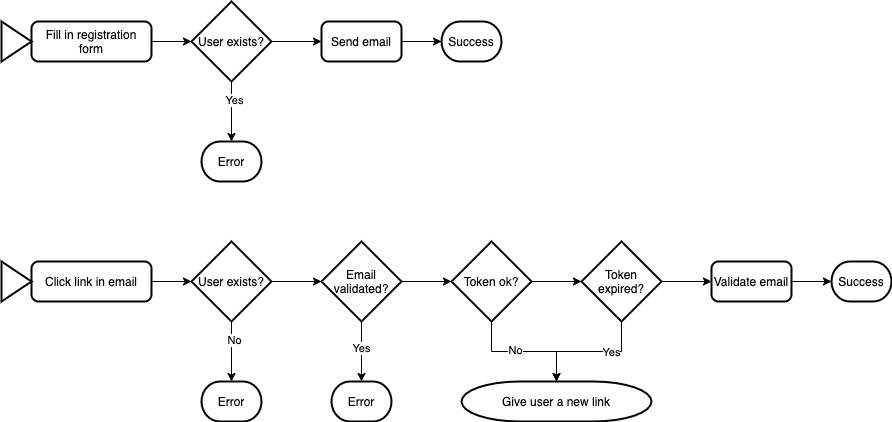

The diagram above was exported from draw.io. Its source (the exported page's mxGraphModel, read from the mxfile embedded in the PNG):
<mxGraphModel dx="2253" dy="946" grid="1" gridSize="10" guides="1" tooltips="1" connect="1" arrows="1" fold="1" page="1" pageScale="1" pageWidth="827" pageHeight="1169" math="0" shadow="0">
  <root>
    <mxCell id="0" />
    <mxCell id="1" parent="0" />
    <mxCell id="5XD5Y7HkYczcQMqu_zX6-6" style="edgeStyle=orthogonalEdgeStyle;rounded=0;orthogonalLoop=1;jettySize=auto;html=1;exitX=0.5;exitY=1;exitDx=0;exitDy=0;exitPerimeter=0;entryX=0.5;entryY=0;entryDx=0;entryDy=0;entryPerimeter=0;" parent="1" source="5XD5Y7HkYczcQMqu_zX6-2" target="5XD5Y7HkYczcQMqu_zX6-34" edge="1">
      <mxGeometry relative="1" as="geometry">
        <mxPoint x="230" y="160" as="targetPoint" />
      </mxGeometry>
    </mxCell>
    <mxCell id="5XD5Y7HkYczcQMqu_zX6-7" value="Yes" style="edgeLabel;html=1;align=center;verticalAlign=middle;resizable=0;points=[];" parent="5XD5Y7HkYczcQMqu_zX6-6" vertex="1" connectable="0">
      <mxGeometry x="-0.4" y="2" relative="1" as="geometry">
        <mxPoint as="offset" />
      </mxGeometry>
    </mxCell>
    <mxCell id="5XD5Y7HkYczcQMqu_zX6-11" style="edgeStyle=orthogonalEdgeStyle;rounded=0;orthogonalLoop=1;jettySize=auto;html=1;exitX=1;exitY=0.5;exitDx=0;exitDy=0;exitPerimeter=0;entryX=0;entryY=0.5;entryDx=0;entryDy=0;" parent="1" source="5XD5Y7HkYczcQMqu_zX6-2" target="5XD5Y7HkYczcQMqu_zX6-10" edge="1">
      <mxGeometry relative="1" as="geometry" />
    </mxCell>
    <mxCell id="5XD5Y7HkYczcQMqu_zX6-2" value="User exists?" style="strokeWidth=2;html=1;shape=mxgraph.flowchart.decision;whiteSpace=wrap;" parent="1" vertex="1">
      <mxGeometry x="190" y="20" width="80" height="80" as="geometry" />
    </mxCell>
    <mxCell id="5XD5Y7HkYczcQMqu_zX6-8" style="edgeStyle=orthogonalEdgeStyle;rounded=0;orthogonalLoop=1;jettySize=auto;html=1;exitX=1;exitY=0.5;exitDx=0;exitDy=0;entryX=0;entryY=0.5;entryDx=0;entryDy=0;entryPerimeter=0;" parent="1" source="5XD5Y7HkYczcQMqu_zX6-5" target="5XD5Y7HkYczcQMqu_zX6-2" edge="1">
      <mxGeometry relative="1" as="geometry" />
    </mxCell>
    <mxCell id="5XD5Y7HkYczcQMqu_zX6-5" value="Fill in registration form" style="rounded=1;whiteSpace=wrap;html=1;absoluteArcSize=1;arcSize=14;strokeWidth=2;" parent="1" vertex="1">
      <mxGeometry x="30" y="40" width="120" height="40" as="geometry" />
    </mxCell>
    <mxCell id="5XD5Y7HkYczcQMqu_zX6-9" value="" style="verticalLabelPosition=bottom;verticalAlign=top;html=1;strokeWidth=2;shape=mxgraph.arrows2.arrow;dy=0.6;dx=40;notch=0;" parent="1" vertex="1">
      <mxGeometry y="40" width="30" height="40" as="geometry" />
    </mxCell>
    <mxCell id="5XD5Y7HkYczcQMqu_zX6-40" style="edgeStyle=orthogonalEdgeStyle;rounded=0;orthogonalLoop=1;jettySize=auto;html=1;exitX=1;exitY=0.5;exitDx=0;exitDy=0;entryX=0;entryY=0.5;entryDx=0;entryDy=0;entryPerimeter=0;" parent="1" source="5XD5Y7HkYczcQMqu_zX6-10" target="5XD5Y7HkYczcQMqu_zX6-39" edge="1">
      <mxGeometry relative="1" as="geometry" />
    </mxCell>
    <mxCell id="5XD5Y7HkYczcQMqu_zX6-10" value="Send email" style="rounded=1;whiteSpace=wrap;html=1;absoluteArcSize=1;arcSize=14;strokeWidth=2;" parent="1" vertex="1">
      <mxGeometry x="320" y="40" width="80" height="40" as="geometry" />
    </mxCell>
    <mxCell id="5XD5Y7HkYczcQMqu_zX6-15" style="edgeStyle=orthogonalEdgeStyle;rounded=0;orthogonalLoop=1;jettySize=auto;html=1;exitX=0.5;exitY=1;exitDx=0;exitDy=0;exitPerimeter=0;entryX=0.5;entryY=0;entryDx=0;entryDy=0;entryPerimeter=0;" parent="1" source="5XD5Y7HkYczcQMqu_zX6-19" target="5XD5Y7HkYczcQMqu_zX6-35" edge="1">
      <mxGeometry relative="1" as="geometry">
        <mxPoint x="230" y="400" as="targetPoint" />
      </mxGeometry>
    </mxCell>
    <mxCell id="5XD5Y7HkYczcQMqu_zX6-16" value="No" style="edgeLabel;html=1;align=center;verticalAlign=middle;resizable=0;points=[];" parent="5XD5Y7HkYczcQMqu_zX6-15" vertex="1" connectable="0">
      <mxGeometry x="-0.4" y="2" relative="1" as="geometry">
        <mxPoint as="offset" />
      </mxGeometry>
    </mxCell>
    <mxCell id="hZXzeW6NEfNPpyM9fmzr-3" style="edgeStyle=orthogonalEdgeStyle;rounded=0;orthogonalLoop=1;jettySize=auto;html=1;exitX=1;exitY=0.5;exitDx=0;exitDy=0;exitPerimeter=0;entryX=0;entryY=0.5;entryDx=0;entryDy=0;entryPerimeter=0;" edge="1" parent="1" source="5XD5Y7HkYczcQMqu_zX6-19" target="hZXzeW6NEfNPpyM9fmzr-1">
      <mxGeometry relative="1" as="geometry" />
    </mxCell>
    <mxCell id="5XD5Y7HkYczcQMqu_zX6-19" value="User exists?" style="strokeWidth=2;html=1;shape=mxgraph.flowchart.decision;whiteSpace=wrap;" parent="1" vertex="1">
      <mxGeometry x="190" y="260" width="80" height="80" as="geometry" />
    </mxCell>
    <mxCell id="5XD5Y7HkYczcQMqu_zX6-20" style="edgeStyle=orthogonalEdgeStyle;rounded=0;orthogonalLoop=1;jettySize=auto;html=1;exitX=1;exitY=0.5;exitDx=0;exitDy=0;entryX=0;entryY=0.5;entryDx=0;entryDy=0;entryPerimeter=0;" parent="1" source="5XD5Y7HkYczcQMqu_zX6-21" target="5XD5Y7HkYczcQMqu_zX6-19" edge="1">
      <mxGeometry relative="1" as="geometry" />
    </mxCell>
    <mxCell id="5XD5Y7HkYczcQMqu_zX6-21" value="Click link in email" style="rounded=1;whiteSpace=wrap;html=1;absoluteArcSize=1;arcSize=14;strokeWidth=2;" parent="1" vertex="1">
      <mxGeometry x="30" y="280" width="120" height="40" as="geometry" />
    </mxCell>
    <mxCell id="5XD5Y7HkYczcQMqu_zX6-22" value="" style="verticalLabelPosition=bottom;verticalAlign=top;html=1;strokeWidth=2;shape=mxgraph.arrows2.arrow;dy=0.6;dx=40;notch=0;" parent="1" vertex="1">
      <mxGeometry y="280" width="30" height="40" as="geometry" />
    </mxCell>
    <mxCell id="5XD5Y7HkYczcQMqu_zX6-27" style="edgeStyle=orthogonalEdgeStyle;rounded=0;orthogonalLoop=1;jettySize=auto;html=1;exitX=1;exitY=0.5;exitDx=0;exitDy=0;exitPerimeter=0;entryX=0;entryY=0.5;entryDx=0;entryDy=0;entryPerimeter=0;" parent="1" source="5XD5Y7HkYczcQMqu_zX6-24" target="5XD5Y7HkYczcQMqu_zX6-25" edge="1">
      <mxGeometry relative="1" as="geometry" />
    </mxCell>
    <mxCell id="5XD5Y7HkYczcQMqu_zX6-29" style="edgeStyle=orthogonalEdgeStyle;rounded=0;orthogonalLoop=1;jettySize=auto;html=1;exitX=0.5;exitY=1;exitDx=0;exitDy=0;exitPerimeter=0;entryX=0.5;entryY=0;entryDx=0;entryDy=0;entryPerimeter=0;" parent="1" source="5XD5Y7HkYczcQMqu_zX6-24" target="5XD5Y7HkYczcQMqu_zX6-36" edge="1">
      <mxGeometry relative="1" as="geometry">
        <mxPoint x="490" y="400" as="targetPoint" />
      </mxGeometry>
    </mxCell>
    <mxCell id="5XD5Y7HkYczcQMqu_zX6-30" value="No" style="edgeLabel;html=1;align=center;verticalAlign=middle;resizable=0;points=[];" parent="5XD5Y7HkYczcQMqu_zX6-29" vertex="1" connectable="0">
      <mxGeometry x="-0.1515" y="2" relative="1" as="geometry">
        <mxPoint as="offset" />
      </mxGeometry>
    </mxCell>
    <mxCell id="5XD5Y7HkYczcQMqu_zX6-24" value="Token ok?" style="strokeWidth=2;html=1;shape=mxgraph.flowchart.decision;whiteSpace=wrap;" parent="1" vertex="1">
      <mxGeometry x="450" y="260" width="80" height="80" as="geometry" />
    </mxCell>
    <mxCell id="5XD5Y7HkYczcQMqu_zX6-32" style="edgeStyle=orthogonalEdgeStyle;rounded=0;orthogonalLoop=1;jettySize=auto;html=1;exitX=0.5;exitY=1;exitDx=0;exitDy=0;exitPerimeter=0;entryX=0.5;entryY=0;entryDx=0;entryDy=0;entryPerimeter=0;" parent="1" source="5XD5Y7HkYczcQMqu_zX6-25" target="5XD5Y7HkYczcQMqu_zX6-36" edge="1">
      <mxGeometry relative="1" as="geometry">
        <mxPoint x="620" y="400" as="targetPoint" />
      </mxGeometry>
    </mxCell>
    <mxCell id="5XD5Y7HkYczcQMqu_zX6-33" value="Yes" style="edgeLabel;html=1;align=center;verticalAlign=middle;resizable=0;points=[];" parent="5XD5Y7HkYczcQMqu_zX6-32" vertex="1" connectable="0">
      <mxGeometry x="-0.3429" relative="1" as="geometry">
        <mxPoint as="offset" />
      </mxGeometry>
    </mxCell>
    <mxCell id="5XD5Y7HkYczcQMqu_zX6-43" style="edgeStyle=orthogonalEdgeStyle;rounded=0;orthogonalLoop=1;jettySize=auto;html=1;exitX=1;exitY=0.5;exitDx=0;exitDy=0;exitPerimeter=0;entryX=0;entryY=0.5;entryDx=0;entryDy=0;" parent="1" source="5XD5Y7HkYczcQMqu_zX6-25" target="5XD5Y7HkYczcQMqu_zX6-42" edge="1">
      <mxGeometry relative="1" as="geometry" />
    </mxCell>
    <mxCell id="5XD5Y7HkYczcQMqu_zX6-25" value="Token expired?" style="strokeWidth=2;html=1;shape=mxgraph.flowchart.decision;whiteSpace=wrap;" parent="1" vertex="1">
      <mxGeometry x="580" y="260" width="80" height="80" as="geometry" />
    </mxCell>
    <mxCell id="5XD5Y7HkYczcQMqu_zX6-34" value="Error" style="strokeWidth=2;html=1;shape=mxgraph.flowchart.terminator;whiteSpace=wrap;" parent="1" vertex="1">
      <mxGeometry x="200" y="160" width="60" height="40" as="geometry" />
    </mxCell>
    <mxCell id="5XD5Y7HkYczcQMqu_zX6-35" value="Error" style="strokeWidth=2;html=1;shape=mxgraph.flowchart.terminator;whiteSpace=wrap;" parent="1" vertex="1">
      <mxGeometry x="200" y="400" width="60" height="40" as="geometry" />
    </mxCell>
    <mxCell id="5XD5Y7HkYczcQMqu_zX6-36" value="Give user a new link" style="strokeWidth=2;html=1;shape=mxgraph.flowchart.terminator;whiteSpace=wrap;" parent="1" vertex="1">
      <mxGeometry x="460" y="400" width="190" height="40" as="geometry" />
    </mxCell>
    <mxCell id="5XD5Y7HkYczcQMqu_zX6-39" value="Success" style="strokeWidth=2;html=1;shape=mxgraph.flowchart.terminator;whiteSpace=wrap;" parent="1" vertex="1">
      <mxGeometry x="440" y="40" width="60" height="40" as="geometry" />
    </mxCell>
    <mxCell id="5XD5Y7HkYczcQMqu_zX6-41" value="Success" style="strokeWidth=2;html=1;shape=mxgraph.flowchart.terminator;whiteSpace=wrap;" parent="1" vertex="1">
      <mxGeometry x="830" y="280" width="60" height="40" as="geometry" />
    </mxCell>
    <mxCell id="5XD5Y7HkYczcQMqu_zX6-44" style="edgeStyle=orthogonalEdgeStyle;rounded=0;orthogonalLoop=1;jettySize=auto;html=1;exitX=1;exitY=0.5;exitDx=0;exitDy=0;entryX=0;entryY=0.5;entryDx=0;entryDy=0;entryPerimeter=0;" parent="1" source="5XD5Y7HkYczcQMqu_zX6-42" target="5XD5Y7HkYczcQMqu_zX6-41" edge="1">
      <mxGeometry relative="1" as="geometry" />
    </mxCell>
    <mxCell id="5XD5Y7HkYczcQMqu_zX6-42" value="Validate email" style="rounded=1;whiteSpace=wrap;html=1;absoluteArcSize=1;arcSize=14;strokeWidth=2;" parent="1" vertex="1">
      <mxGeometry x="710" y="280" width="80" height="40" as="geometry" />
    </mxCell>
    <mxCell id="hZXzeW6NEfNPpyM9fmzr-4" style="edgeStyle=orthogonalEdgeStyle;rounded=0;orthogonalLoop=1;jettySize=auto;html=1;exitX=0.5;exitY=1;exitDx=0;exitDy=0;exitPerimeter=0;entryX=0.5;entryY=0;entryDx=0;entryDy=0;entryPerimeter=0;" edge="1" parent="1" source="hZXzeW6NEfNPpyM9fmzr-1" target="hZXzeW6NEfNPpyM9fmzr-2">
      <mxGeometry relative="1" as="geometry" />
    </mxCell>
    <mxCell id="hZXzeW6NEfNPpyM9fmzr-5" value="Yes" style="edgeLabel;html=1;align=center;verticalAlign=middle;resizable=0;points=[];" vertex="1" connectable="0" parent="hZXzeW6NEfNPpyM9fmzr-4">
      <mxGeometry x="-0.1333" y="-1" relative="1" as="geometry">
        <mxPoint as="offset" />
      </mxGeometry>
    </mxCell>
    <mxCell id="hZXzeW6NEfNPpyM9fmzr-6" style="edgeStyle=orthogonalEdgeStyle;rounded=0;orthogonalLoop=1;jettySize=auto;html=1;exitX=1;exitY=0.5;exitDx=0;exitDy=0;exitPerimeter=0;entryX=0;entryY=0.5;entryDx=0;entryDy=0;entryPerimeter=0;" edge="1" parent="1" source="hZXzeW6NEfNPpyM9fmzr-1" target="5XD5Y7HkYczcQMqu_zX6-24">
      <mxGeometry relative="1" as="geometry" />
    </mxCell>
    <mxCell id="hZXzeW6NEfNPpyM9fmzr-1" value="Email validated?" style="strokeWidth=2;html=1;shape=mxgraph.flowchart.decision;whiteSpace=wrap;" vertex="1" parent="1">
      <mxGeometry x="320" y="260" width="80" height="80" as="geometry" />
    </mxCell>
    <mxCell id="hZXzeW6NEfNPpyM9fmzr-2" value="Error" style="strokeWidth=2;html=1;shape=mxgraph.flowchart.terminator;whiteSpace=wrap;" vertex="1" parent="1">
      <mxGeometry x="330" y="400" width="60" height="40" as="geometry" />
    </mxCell>
  </root>
</mxGraphModel>